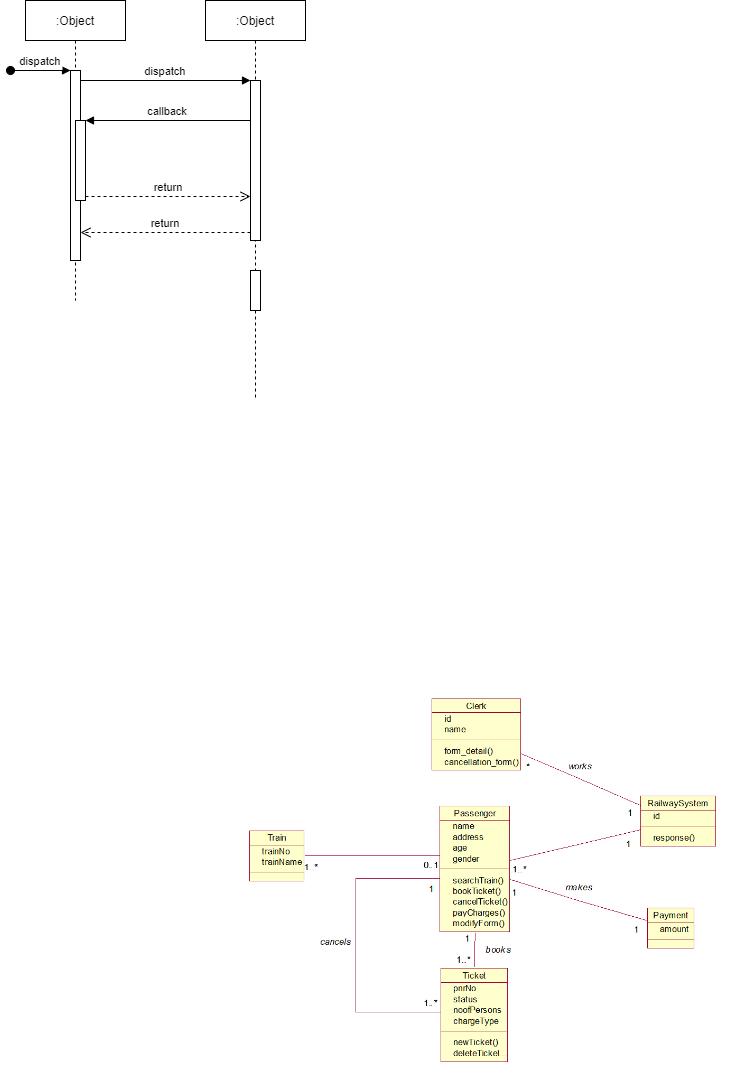

The diagram above was exported from draw.io. Its source (the exported page's mxGraphModel, read from the mxfile embedded in the PNG):
<mxGraphModel dx="1303" dy="767" grid="1" gridSize="10" guides="1" tooltips="1" connect="1" arrows="1" fold="1" page="1" pageScale="1" pageWidth="850" pageHeight="1100" math="0" shadow="0">
  <root>
    <mxCell id="0" />
    <mxCell id="1" parent="0" />
    <mxCell id="3nuBFxr9cyL0pnOWT2aG-1" value=":Object" style="shape=umlLifeline;perimeter=lifelinePerimeter;container=1;collapsible=0;recursiveResize=0;rounded=0;shadow=0;strokeWidth=1;" parent="1" vertex="1">
      <mxGeometry x="120" y="80" width="100" height="300" as="geometry" />
    </mxCell>
    <mxCell id="3nuBFxr9cyL0pnOWT2aG-2" value="" style="points=[];perimeter=orthogonalPerimeter;rounded=0;shadow=0;strokeWidth=1;" parent="3nuBFxr9cyL0pnOWT2aG-1" vertex="1">
      <mxGeometry x="45" y="70" width="10" height="190" as="geometry" />
    </mxCell>
    <mxCell id="3nuBFxr9cyL0pnOWT2aG-3" value="dispatch" style="verticalAlign=bottom;startArrow=oval;endArrow=block;startSize=8;shadow=0;strokeWidth=1;" parent="3nuBFxr9cyL0pnOWT2aG-1" target="3nuBFxr9cyL0pnOWT2aG-2" edge="1">
      <mxGeometry relative="1" as="geometry">
        <mxPoint x="-15" y="70" as="sourcePoint" />
      </mxGeometry>
    </mxCell>
    <mxCell id="3nuBFxr9cyL0pnOWT2aG-4" value="" style="points=[];perimeter=orthogonalPerimeter;rounded=0;shadow=0;strokeWidth=1;" parent="3nuBFxr9cyL0pnOWT2aG-1" vertex="1">
      <mxGeometry x="50" y="120" width="10" height="80" as="geometry" />
    </mxCell>
    <mxCell id="3nuBFxr9cyL0pnOWT2aG-5" value=":Object" style="shape=umlLifeline;perimeter=lifelinePerimeter;container=1;collapsible=0;recursiveResize=0;rounded=0;shadow=0;strokeWidth=1;" parent="1" vertex="1">
      <mxGeometry x="300" y="80" width="100" height="400" as="geometry" />
    </mxCell>
    <mxCell id="3nuBFxr9cyL0pnOWT2aG-6" value="" style="points=[];perimeter=orthogonalPerimeter;rounded=0;shadow=0;strokeWidth=1;" parent="3nuBFxr9cyL0pnOWT2aG-5" vertex="1">
      <mxGeometry x="45" y="80" width="10" height="160" as="geometry" />
    </mxCell>
    <mxCell id="O5HmqEg2KUY8gYTPFoWi-2" value="" style="html=1;points=[];perimeter=orthogonalPerimeter;" vertex="1" parent="3nuBFxr9cyL0pnOWT2aG-5">
      <mxGeometry x="45" y="270" width="10" height="40" as="geometry" />
    </mxCell>
    <mxCell id="3nuBFxr9cyL0pnOWT2aG-7" value="return" style="verticalAlign=bottom;endArrow=open;dashed=1;endSize=8;exitX=0;exitY=0.95;shadow=0;strokeWidth=1;" parent="1" source="3nuBFxr9cyL0pnOWT2aG-6" target="3nuBFxr9cyL0pnOWT2aG-2" edge="1">
      <mxGeometry relative="1" as="geometry">
        <mxPoint x="275" y="236" as="targetPoint" />
      </mxGeometry>
    </mxCell>
    <mxCell id="3nuBFxr9cyL0pnOWT2aG-8" value="dispatch" style="verticalAlign=bottom;endArrow=block;entryX=0;entryY=0;shadow=0;strokeWidth=1;" parent="1" source="3nuBFxr9cyL0pnOWT2aG-2" target="3nuBFxr9cyL0pnOWT2aG-6" edge="1">
      <mxGeometry relative="1" as="geometry">
        <mxPoint x="275" y="160" as="sourcePoint" />
      </mxGeometry>
    </mxCell>
    <mxCell id="3nuBFxr9cyL0pnOWT2aG-9" value="callback" style="verticalAlign=bottom;endArrow=block;entryX=1;entryY=0;shadow=0;strokeWidth=1;" parent="1" source="3nuBFxr9cyL0pnOWT2aG-6" target="3nuBFxr9cyL0pnOWT2aG-4" edge="1">
      <mxGeometry relative="1" as="geometry">
        <mxPoint x="240" y="200" as="sourcePoint" />
      </mxGeometry>
    </mxCell>
    <mxCell id="3nuBFxr9cyL0pnOWT2aG-10" value="return" style="verticalAlign=bottom;endArrow=open;dashed=1;endSize=8;exitX=1;exitY=0.95;shadow=0;strokeWidth=1;" parent="1" source="3nuBFxr9cyL0pnOWT2aG-4" target="3nuBFxr9cyL0pnOWT2aG-6" edge="1">
      <mxGeometry relative="1" as="geometry">
        <mxPoint x="240" y="257" as="targetPoint" />
      </mxGeometry>
    </mxCell>
    <mxCell id="O5HmqEg2KUY8gYTPFoWi-1" value="" style="shape=image;verticalLabelPosition=bottom;labelBackgroundColor=default;verticalAlign=top;aspect=fixed;imageAspect=0;image=http://www.startertutorials.com/uml/wp-content/uploads/2013/10/RRS-Class-Diagram.jpg;" vertex="1" parent="1">
      <mxGeometry x="320" y="760" width="520" height="400" as="geometry" />
    </mxCell>
  </root>
</mxGraphModel>